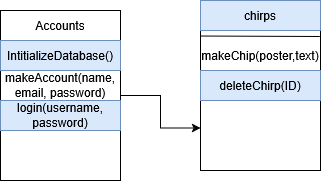

The diagram above was exported from draw.io. Its source (the exported page's mxGraphModel, read from the mxfile embedded in the PNG):
<mxGraphModel dx="1042" dy="562" grid="1" gridSize="10" guides="1" tooltips="1" connect="1" arrows="1" fold="1" page="1" pageScale="1" pageWidth="850" pageHeight="1100" math="0" shadow="0">
  <root>
    <mxCell id="0" />
    <mxCell id="1" parent="0" />
    <mxCell id="k5KwaZG94-Y9ZLuF0eML-16" style="edgeStyle=orthogonalEdgeStyle;rounded=0;orthogonalLoop=1;jettySize=auto;html=1;entryX=0;entryY=0.75;entryDx=0;entryDy=0;" edge="1" parent="1" source="k5KwaZG94-Y9ZLuF0eML-1" target="k5KwaZG94-Y9ZLuF0eML-3">
      <mxGeometry relative="1" as="geometry" />
    </mxCell>
    <mxCell id="k5KwaZG94-Y9ZLuF0eML-1" value="" style="rounded=0;whiteSpace=wrap;html=1;" vertex="1" parent="1">
      <mxGeometry x="180" y="210" width="120" height="170" as="geometry" />
    </mxCell>
    <mxCell id="k5KwaZG94-Y9ZLuF0eML-2" value="Accounts" style="text;html=1;align=center;verticalAlign=middle;whiteSpace=wrap;rounded=0;" vertex="1" parent="1">
      <mxGeometry x="180" y="210" width="120" height="30" as="geometry" />
    </mxCell>
    <mxCell id="k5KwaZG94-Y9ZLuF0eML-3" value="" style="rounded=0;whiteSpace=wrap;html=1;" vertex="1" parent="1">
      <mxGeometry x="380" y="200" width="120" height="170" as="geometry" />
    </mxCell>
    <mxCell id="k5KwaZG94-Y9ZLuF0eML-4" value="chirps" style="text;html=1;align=center;verticalAlign=middle;whiteSpace=wrap;rounded=0;fillColor=#dae8fc;strokeColor=#6c8ebf;" vertex="1" parent="1">
      <mxGeometry x="380" y="200" width="120" height="30" as="geometry" />
    </mxCell>
    <mxCell id="k5KwaZG94-Y9ZLuF0eML-5" value="" style="endArrow=none;html=1;rounded=0;entryX=0.012;entryY=0.209;entryDx=0;entryDy=0;entryPerimeter=0;" edge="1" parent="1">
      <mxGeometry width="50" height="50" relative="1" as="geometry">
        <mxPoint x="499.28" y="236" as="sourcePoint" />
        <mxPoint x="380.72" y="235.52999999999997" as="targetPoint" />
        <Array as="points" />
      </mxGeometry>
    </mxCell>
    <mxCell id="k5KwaZG94-Y9ZLuF0eML-6" value="" style="endArrow=none;html=1;rounded=0;entryX=0.012;entryY=0.209;entryDx=0;entryDy=0;entryPerimeter=0;" edge="1" parent="1">
      <mxGeometry width="50" height="50" relative="1" as="geometry">
        <mxPoint x="299" y="240" as="sourcePoint" />
        <mxPoint x="180" y="240" as="targetPoint" />
        <Array as="points" />
      </mxGeometry>
    </mxCell>
    <mxCell id="k5KwaZG94-Y9ZLuF0eML-8" value="IntitializeDatabase()" style="text;html=1;align=center;verticalAlign=middle;whiteSpace=wrap;rounded=0;fillColor=#dae8fc;strokeColor=#6c8ebf;" vertex="1" parent="1">
      <mxGeometry x="180" y="240" width="120" height="30" as="geometry" />
    </mxCell>
    <mxCell id="k5KwaZG94-Y9ZLuF0eML-9" value="makeAccount(name, email, password)" style="text;html=1;align=center;verticalAlign=middle;whiteSpace=wrap;rounded=0;" vertex="1" parent="1">
      <mxGeometry x="180" y="270" width="120" height="30" as="geometry" />
    </mxCell>
    <mxCell id="k5KwaZG94-Y9ZLuF0eML-10" value="login(username, password)" style="text;html=1;align=center;verticalAlign=middle;whiteSpace=wrap;rounded=0;fillColor=#dae8fc;strokeColor=#6c8ebf;" vertex="1" parent="1">
      <mxGeometry x="180" y="300" width="120" height="30" as="geometry" />
    </mxCell>
    <mxCell id="k5KwaZG94-Y9ZLuF0eML-12" value="makeChip(poster,text)" style="text;html=1;align=center;verticalAlign=middle;whiteSpace=wrap;rounded=0;" vertex="1" parent="1">
      <mxGeometry x="380" y="240" width="120" height="30" as="geometry" />
    </mxCell>
    <mxCell id="k5KwaZG94-Y9ZLuF0eML-13" value="deleteChirp(ID)" style="text;html=1;align=center;verticalAlign=middle;whiteSpace=wrap;rounded=0;fillColor=#dae8fc;strokeColor=#6c8ebf;" vertex="1" parent="1">
      <mxGeometry x="380" y="270" width="120" height="30" as="geometry" />
    </mxCell>
  </root>
</mxGraphModel>